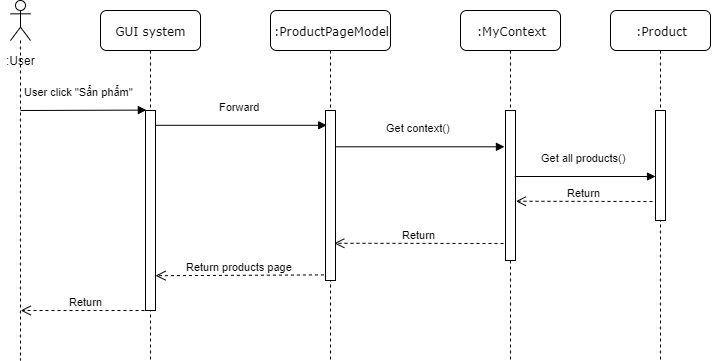

The diagram above was exported from draw.io. Its source (the exported page's mxGraphModel, read from the mxfile embedded in the PNG):
<mxGraphModel dx="395" dy="198" grid="1" gridSize="10" guides="1" tooltips="1" connect="1" arrows="1" fold="1" page="1" pageScale="1" pageWidth="827" pageHeight="1169" math="0" shadow="0">
  <root>
    <mxCell id="L0t_cYRvhKu-lA454EVu-0" />
    <mxCell id="L0t_cYRvhKu-lA454EVu-1" parent="L0t_cYRvhKu-lA454EVu-0" />
    <mxCell id="L0t_cYRvhKu-lA454EVu-2" value="GUI system" style="shape=umlLifeline;perimeter=lifelinePerimeter;whiteSpace=wrap;html=1;container=1;collapsible=0;recursiveResize=0;outlineConnect=0;rounded=1;shadow=0;comic=0;labelBackgroundColor=none;strokeWidth=1;fontFamily=Verdana;fontSize=12;align=center;" vertex="1" parent="L0t_cYRvhKu-lA454EVu-1">
      <mxGeometry x="180" y="90" width="100" height="350" as="geometry" />
    </mxCell>
    <mxCell id="L0t_cYRvhKu-lA454EVu-3" value="" style="html=1;points=[];perimeter=orthogonalPerimeter;rounded=0;shadow=0;comic=0;labelBackgroundColor=none;strokeWidth=1;fontFamily=Verdana;fontSize=12;align=center;" vertex="1" parent="L0t_cYRvhKu-lA454EVu-2">
      <mxGeometry x="45" y="100" width="10" height="200" as="geometry" />
    </mxCell>
    <mxCell id="L0t_cYRvhKu-lA454EVu-4" value=":ProductPageModel" style="shape=umlLifeline;perimeter=lifelinePerimeter;whiteSpace=wrap;html=1;container=1;collapsible=0;recursiveResize=0;outlineConnect=0;rounded=1;shadow=0;comic=0;labelBackgroundColor=none;strokeWidth=1;fontFamily=Verdana;fontSize=12;align=center;" vertex="1" parent="L0t_cYRvhKu-lA454EVu-1">
      <mxGeometry x="350" y="90" width="120" height="350" as="geometry" />
    </mxCell>
    <mxCell id="L0t_cYRvhKu-lA454EVu-5" value="" style="html=1;points=[];perimeter=orthogonalPerimeter;rounded=0;shadow=0;comic=0;labelBackgroundColor=none;strokeWidth=1;fontFamily=Verdana;fontSize=12;align=center;" vertex="1" parent="L0t_cYRvhKu-lA454EVu-4">
      <mxGeometry x="55" y="100" width="10" height="170" as="geometry" />
    </mxCell>
    <mxCell id="L0t_cYRvhKu-lA454EVu-6" value=":MyContext" style="shape=umlLifeline;perimeter=lifelinePerimeter;whiteSpace=wrap;html=1;container=1;collapsible=0;recursiveResize=0;outlineConnect=0;rounded=1;shadow=0;comic=0;labelBackgroundColor=none;strokeWidth=1;fontFamily=Verdana;fontSize=12;align=center;" vertex="1" parent="L0t_cYRvhKu-lA454EVu-1">
      <mxGeometry x="540" y="90" width="100" height="350" as="geometry" />
    </mxCell>
    <mxCell id="L0t_cYRvhKu-lA454EVu-7" value="" style="html=1;points=[];perimeter=orthogonalPerimeter;rounded=0;shadow=0;comic=0;labelBackgroundColor=none;strokeWidth=1;fontFamily=Verdana;fontSize=12;align=center;" vertex="1" parent="L0t_cYRvhKu-lA454EVu-6">
      <mxGeometry x="45" y="100" width="10" height="150" as="geometry" />
    </mxCell>
    <mxCell id="L0t_cYRvhKu-lA454EVu-8" value="" style="shape=umlLifeline;participant=umlActor;perimeter=lifelinePerimeter;whiteSpace=wrap;html=1;container=1;collapsible=0;recursiveResize=0;verticalAlign=top;spacingTop=36;labelBackgroundColor=#ffffff;outlineConnect=0;size=40;" vertex="1" parent="L0t_cYRvhKu-lA454EVu-1">
      <mxGeometry x="90" y="80" width="20" height="360" as="geometry" />
    </mxCell>
    <mxCell id="L0t_cYRvhKu-lA454EVu-9" value=":User" style="text;html=1;align=center;verticalAlign=middle;resizable=0;points=[];;autosize=1;" vertex="1" parent="L0t_cYRvhKu-lA454EVu-1">
      <mxGeometry x="80" y="130" width="40" height="20" as="geometry" />
    </mxCell>
    <mxCell id="L0t_cYRvhKu-lA454EVu-10" value="User click &quot;Sẩn phẩm&quot;&amp;nbsp;" style="html=1;verticalAlign=bottom;endArrow=block;entryX=0.086;entryY=-0.002;entryDx=0;entryDy=0;entryPerimeter=0;" edge="1" parent="L0t_cYRvhKu-lA454EVu-1" target="L0t_cYRvhKu-lA454EVu-3">
      <mxGeometry x="-0.046" y="10" width="80" relative="1" as="geometry">
        <mxPoint x="100" y="190" as="sourcePoint" />
        <mxPoint x="220" y="190" as="targetPoint" />
        <mxPoint as="offset" />
      </mxGeometry>
    </mxCell>
    <mxCell id="L0t_cYRvhKu-lA454EVu-11" value="Forward" style="html=1;verticalAlign=bottom;endArrow=block;entryX=0.119;entryY=0.087;entryDx=0;entryDy=0;entryPerimeter=0;" edge="1" parent="L0t_cYRvhKu-lA454EVu-1" source="L0t_cYRvhKu-lA454EVu-3" target="L0t_cYRvhKu-lA454EVu-5">
      <mxGeometry x="-0.0241" y="10" width="80" relative="1" as="geometry">
        <mxPoint x="237.14" y="210.46" as="sourcePoint" />
        <mxPoint x="363" y="210.00000000000009" as="targetPoint" />
        <mxPoint as="offset" />
      </mxGeometry>
    </mxCell>
    <mxCell id="L0t_cYRvhKu-lA454EVu-12" value="Get context()" style="html=1;verticalAlign=bottom;endArrow=block;entryX=-0.105;entryY=0.242;entryDx=0;entryDy=0;entryPerimeter=0;" edge="1" parent="L0t_cYRvhKu-lA454EVu-1" source="L0t_cYRvhKu-lA454EVu-5" target="L0t_cYRvhKu-lA454EVu-7">
      <mxGeometry x="-0.023" y="10" width="80" relative="1" as="geometry">
        <mxPoint x="420" y="220" as="sourcePoint" />
        <mxPoint x="580" y="220" as="targetPoint" />
        <mxPoint as="offset" />
      </mxGeometry>
    </mxCell>
    <mxCell id="L0t_cYRvhKu-lA454EVu-13" value="Return" style="html=1;verticalAlign=bottom;endArrow=open;dashed=1;endSize=8;entryX=0.88;entryY=0.781;entryDx=0;entryDy=0;entryPerimeter=0;" edge="1" parent="L0t_cYRvhKu-lA454EVu-1" target="L0t_cYRvhKu-lA454EVu-5">
      <mxGeometry relative="1" as="geometry">
        <mxPoint x="583" y="323" as="sourcePoint" />
        <mxPoint x="418" y="323" as="targetPoint" />
      </mxGeometry>
    </mxCell>
    <mxCell id="L0t_cYRvhKu-lA454EVu-14" value="Return products page" style="html=1;verticalAlign=bottom;endArrow=open;dashed=1;endSize=8;exitX=-0.16;exitY=0.967;exitDx=0;exitDy=0;exitPerimeter=0;entryX=1;entryY=0.826;entryDx=0;entryDy=0;entryPerimeter=0;" edge="1" parent="L0t_cYRvhKu-lA454EVu-1" source="L0t_cYRvhKu-lA454EVu-5" target="L0t_cYRvhKu-lA454EVu-3">
      <mxGeometry relative="1" as="geometry">
        <mxPoint x="400" y="420" as="sourcePoint" />
        <mxPoint x="250" y="406" as="targetPoint" />
      </mxGeometry>
    </mxCell>
    <mxCell id="L0t_cYRvhKu-lA454EVu-15" value="Return" style="html=1;verticalAlign=bottom;endArrow=open;dashed=1;endSize=8;exitX=0.5;exitY=1;exitDx=0;exitDy=0;exitPerimeter=0;" edge="1" parent="L0t_cYRvhKu-lA454EVu-1" source="L0t_cYRvhKu-lA454EVu-3" target="L0t_cYRvhKu-lA454EVu-8">
      <mxGeometry relative="1" as="geometry">
        <mxPoint x="220" y="440" as="sourcePoint" />
        <mxPoint x="140" y="440" as="targetPoint" />
      </mxGeometry>
    </mxCell>
    <mxCell id="L0t_cYRvhKu-lA454EVu-16" value=":Product" style="shape=umlLifeline;perimeter=lifelinePerimeter;whiteSpace=wrap;html=1;container=1;collapsible=0;recursiveResize=0;outlineConnect=0;rounded=1;shadow=0;comic=0;labelBackgroundColor=none;strokeWidth=1;fontFamily=Verdana;fontSize=12;align=center;" vertex="1" parent="L0t_cYRvhKu-lA454EVu-1">
      <mxGeometry x="690" y="90" width="100" height="350" as="geometry" />
    </mxCell>
    <mxCell id="L0t_cYRvhKu-lA454EVu-17" value="" style="html=1;points=[];perimeter=orthogonalPerimeter;rounded=0;shadow=0;comic=0;labelBackgroundColor=none;strokeWidth=1;fontFamily=Verdana;fontSize=12;align=center;" vertex="1" parent="L0t_cYRvhKu-lA454EVu-16">
      <mxGeometry x="45" y="100" width="10" height="110" as="geometry" />
    </mxCell>
    <mxCell id="L0t_cYRvhKu-lA454EVu-18" value="Get all products()" style="html=1;verticalAlign=bottom;endArrow=block;exitX=0.92;exitY=0.44;exitDx=0;exitDy=0;exitPerimeter=0;" edge="1" parent="L0t_cYRvhKu-lA454EVu-1" source="L0t_cYRvhKu-lA454EVu-7" target="L0t_cYRvhKu-lA454EVu-17">
      <mxGeometry x="-0.023" y="10" width="80" relative="1" as="geometry">
        <mxPoint x="600" y="255.65999999999997" as="sourcePoint" />
        <mxPoint x="730" y="256" as="targetPoint" />
        <mxPoint as="offset" />
      </mxGeometry>
    </mxCell>
    <mxCell id="L0t_cYRvhKu-lA454EVu-19" value="Return" style="html=1;verticalAlign=bottom;endArrow=open;dashed=1;endSize=8;entryX=1.04;entryY=0.605;entryDx=0;entryDy=0;entryPerimeter=0;" edge="1" parent="L0t_cYRvhKu-lA454EVu-1" target="L0t_cYRvhKu-lA454EVu-7">
      <mxGeometry relative="1" as="geometry">
        <mxPoint x="732" y="281" as="sourcePoint" />
        <mxPoint x="600" y="280.46000000000004" as="targetPoint" />
      </mxGeometry>
    </mxCell>
  </root>
</mxGraphModel>